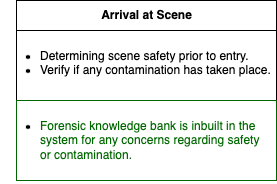

The diagram above was exported from draw.io. Its source (the exported page's mxGraphModel, read from the mxfile embedded in the PNG):
<mxGraphModel dx="433" dy="676" grid="1" gridSize="10" guides="1" tooltips="1" connect="1" arrows="1" fold="1" page="1" pageScale="1" pageWidth="850" pageHeight="1100" math="0" shadow="0">
  <root>
    <mxCell id="0" />
    <mxCell id="1" parent="0" />
    <mxCell id="ID_1FfUTlKAVzrkvXh-e-9" value="&lt;b&gt;Arrival at Scene&lt;/b&gt;" style="swimlane;fontStyle=0;childLayout=stackLayout;horizontal=1;startSize=30;fillColor=none;horizontalStack=0;resizeParent=1;resizeParentMax=0;resizeLast=0;collapsible=1;marginBottom=0;html=1;align=center;verticalAlign=middle;" vertex="1" parent="1">
      <mxGeometry x="180" y="110" width="260" height="180" as="geometry">
        <mxRectangle x="180" y="110" width="130" height="30" as="alternateBounds" />
      </mxGeometry>
    </mxCell>
    <mxCell id="ID_1FfUTlKAVzrkvXh-e-10" value="&lt;ul&gt;&lt;li&gt;&lt;span style=&quot;background-color: initial;&quot;&gt;Determining scene safety prior to entry.&lt;/span&gt;&lt;/li&gt;&lt;li&gt;&lt;span style=&quot;background-color: initial;&quot;&gt;Verify if any contamination has taken place.&lt;/span&gt;&lt;/li&gt;&lt;/ul&gt;" style="text;strokeColor=none;fillColor=none;align=left;verticalAlign=top;spacingLeft=-18;spacingRight=4;overflow=hidden;rotatable=0;points=[[0,0.5],[1,0.5]];portConstraint=eastwest;whiteSpace=wrap;html=1;perimeterSpacing=0;" vertex="1" parent="ID_1FfUTlKAVzrkvXh-e-9">
      <mxGeometry y="30" width="260" height="70" as="geometry" />
    </mxCell>
    <mxCell id="ID_1FfUTlKAVzrkvXh-e-11" value="&lt;ul&gt;&lt;li&gt;&lt;font color=&quot;#006600&quot;&gt;Forensic knowledge bank is inbuilt in the system for any concerns regarding safety or contamination.&lt;/font&gt;&lt;/li&gt;&lt;/ul&gt;" style="text;strokeColor=#006600;fillColor=none;align=left;verticalAlign=top;spacingLeft=-18;spacingRight=4;overflow=hidden;rotatable=0;points=[[0,0.5],[1,0.5]];portConstraint=eastwest;whiteSpace=wrap;html=1;" vertex="1" parent="ID_1FfUTlKAVzrkvXh-e-9">
      <mxGeometry y="100" width="260" height="80" as="geometry" />
    </mxCell>
  </root>
</mxGraphModel>